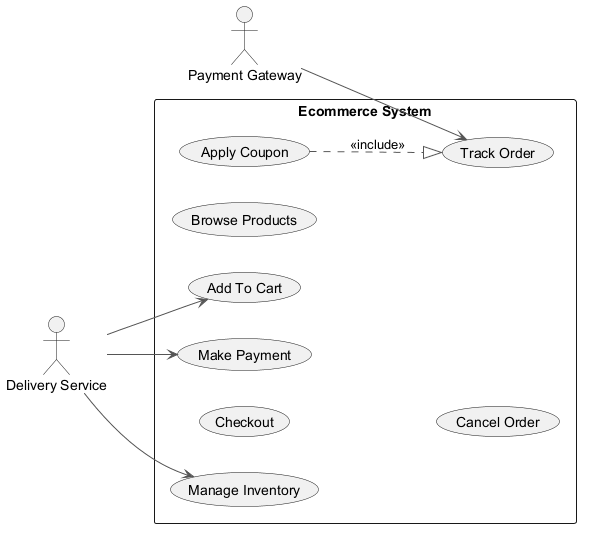

The diagram above was rendered by PlantUML. Its source (embedded in the PNG):
@startuml
skinparam ArrowColor #555555
left to right direction
actor "Delivery Service" as DS
actor "Payment Gateway" as PG
rectangle "Ecommerce System" {
  usecase "Add To Cart" as UC_AddToCart
  usecase "Checkout" as UC_Checkout
  usecase "Make Payment" as UC_MakePayment
  usecase "Track Order" as UC_TrackOrder
  usecase "Apply Coupon" as UC_ApplyCoupon
  usecase "Manage Inventory" as UC_ManageInventory
  usecase "Browse Products" as UC_BrowseProducts
  usecase "Cancel Order" as UC_CancelOrder
}
DS --> UC_MakePayment
DS --> UC_ManageInventory
DS --> UC_AddToCart
PG --> UC_TrackOrder
UC_ApplyCoupon ..|> UC_TrackOrder : <<include>>
@enduml